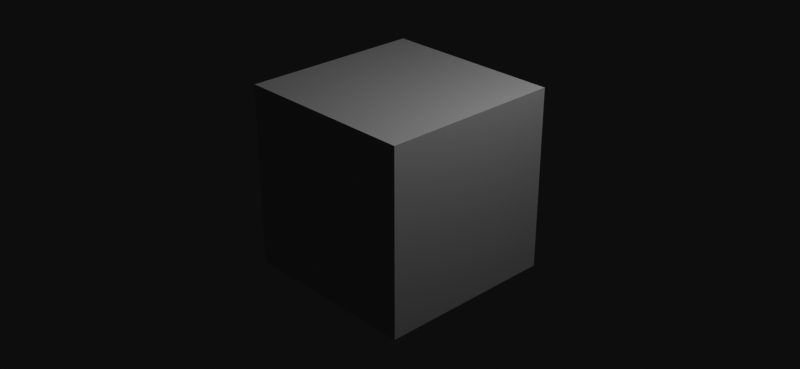 # Source: node_levels_min.blend  (saved by Blender 5.2.6; exported with 4.5.12 LTS)
import bpy
from mathutils import Matrix  # noqa: F401  (used for matrix-valued properties, if any)

bpy.ops.wm.read_factory_settings(use_empty=True)
scene = bpy.context.scene
scene.name = 'Scene'

# ---- collections
col_collection = bpy.data.collections.new('Collection'); scene.collection.children.link(col_collection)

# ---- materials (node trees are filled in below, after node groups)
mat_material = bpy.data.materials.new('Material')
mat_material.alpha_threshold = 0.0
mat_material.use_backface_culling_lightprobe_volume = False
mat_material.use_transparent_shadow = False
mat_material.line_color = (0.0, 0.0, 0.0, 1.0)

# ---- material node trees
mat_material.use_nodes = True; mat_material.node_tree.nodes.clear()
_N = mat_material.node_tree.nodes; _L = mat_material.node_tree.links
n0 = _N.new('ShaderNodeOutputMaterial'); n0.name = 'Material Output'; n0.location = (300, 300)
n1 = _N.new('ShaderNodeBsdfPrincipled'); n1.name = 'Principled BSDF'; n1.location = (10, 300)
n1.distribution = 'GGX'
n1.subsurface_method = 'BURLEY'
n1.inputs[2].default_value = 0.4
n1.inputs[3].default_value = 1.45
n1.inputs[27].default_value = (0.0, 0.0, 0.0, 1.0)
n1.inputs[28].default_value = 1.0
_L.new(n1.outputs[0], n0.inputs[0])
n0.is_active_output = True

# ---- world
world_world = bpy.data.worlds.new('World'); scene.world = world_world
world_world.use_nodes = True; world_world.node_tree.nodes.clear()
_N = world_world.node_tree.nodes; _L = world_world.node_tree.links
n0 = _N.new('ShaderNodeOutputWorld'); n0.name = 'World Output'; n0.location = (300, 300)
n1 = _N.new('ShaderNodeBackground'); n1.name = 'Background'; n1.location = (10, 300)
n1.inputs[0].default_value = (0.05088, 0.05088, 0.05088, 1.0)
_L.new(n1.outputs[0], n0.inputs[0])
n0.is_active_output = True
world_world.color = (0.05088, 0.05088, 0.05088)
world_world.use_sun_shadow = False
world_world.sun_shadow_jitter_overblur = 0.0

# ---- cameras
cam_camera = bpy.data.cameras.new('Camera')
cam_camera.clip_end = 100.0
cam_camera.ortho_scale = 7.314

# ---- lights
light_light = bpy.data.lights.new('Light', 'POINT')
light_light.transmission_factor = 0.0
light_light.use_soft_falloff = False
light_light.energy = 1000.0
light_light.shadow_soft_size = 0.1
light_light.shadow_maximum_resolution = 0.006
light_light.use_absolute_resolution = True

# ---- meshes
me_cube = bpy.data.meshes.new('Cube')
me_cube.from_pydata([(1.0, 1.0, 1.0), (1.0, 1.0, -1.0), (1.0, -1.0, 1.0), (1.0, -1.0, -1.0), (-1.0, 1.0, 1.0), (-1.0, 1.0, -1.0), (-1.0, -1.0, 1.0), (-1.0, -1.0, -1.0)], [], [(0, 4, 6, 2), (3, 2, 6, 7), (7, 6, 4, 5), (5, 1, 3, 7), (1, 0, 2, 3), (5, 4, 0, 1)])
_uv = me_cube.uv_layers.new(name='UVMap')
_uv.uv.foreach_set('vector', [0.625, 0.5, 0.875, 0.5, 0.875, 0.75, 0.625, 0.75, 0.375, 0.75, 0.625, 0.75, 0.625, 1.0, 0.375, 1.0, 0.375, 0.0, 0.625, 0.0, 0.625, 0.25, 0.375, 0.25, 0.125, 0.5, 0.375, 0.5, 0.375, 0.75, 0.125, 0.75, 0.375, 0.5, 0.625, 0.5, 0.625, 0.75, 0.375, 0.75, 0.375, 0.25, 0.625, 0.25, 0.625, 0.5, 0.375, 0.5])
me_cube.materials.append(mat_material)
me_cube.use_remesh_preserve_volume = False
me_cube.use_remesh_preserve_attributes = False
me_cube.use_mirror_vertex_groups = False
me_cube.update()

# ---- objects
ob_cube = bpy.data.objects.new('Cube', me_cube)
ob_light = bpy.data.objects.new('Light', light_light)
ob_camera = bpy.data.objects.new('Camera', cam_camera)

# ---- transforms, parenting, visibility, modifiers, constraints
ob_cube.location = (0.0, 0.0, 0.0)
ob_cube.lock_rotations_4d = False
ob_cube.empty_display_type = 'ARROWS'
ob_cube.lineart.crease_threshold = 0.0
ob_light.location = (4.076, 1.005, 5.904)
ob_light.rotation_euler = (0.6503, 0.05522, 1.866)
ob_light.lock_rotations_4d = False
ob_light.empty_display_type = 'ARROWS'
ob_light.color = (0.0, 0.0, 0.0, 0.0)
ob_light.lineart.crease_threshold = 0.0
ob_camera.location = (7.359, -6.926, 4.958)
ob_camera.rotation_euler = (1.109, 0.0, 0.8149)
ob_camera.lock_rotations_4d = False
ob_camera.empty_display_type = 'ARROWS'
ob_camera.color = (0.0, 0.0, 0.0, 0.0)
ob_camera.display_type = 'WIRE'
ob_camera.lineart.crease_threshold = 0.0

# ---- collection membership
col_collection.objects.link(ob_cube)
col_collection.objects.link(ob_light)
col_collection.objects.link(ob_camera)

# ---- scene / render settings (as saved in the file)
scene.camera = ob_camera
scene.frame_start = 1; scene.frame_end = 250; scene.frame_set(1)
scene.render.engine = 'BLENDER_EEVEE_NEXT'
scene.render.resolution_x = 256
scene.render.resolution_y = 118
scene.render.bake_bias = 0.0
scene.render.bake_samples = 0
scene.cycles.use_denoising = False
scene.cycles.sampling_pattern = 'TABULATED_SOBOL'
scene.view_settings.view_transform = 'Raw'
bpy.context.view_layer.update()

